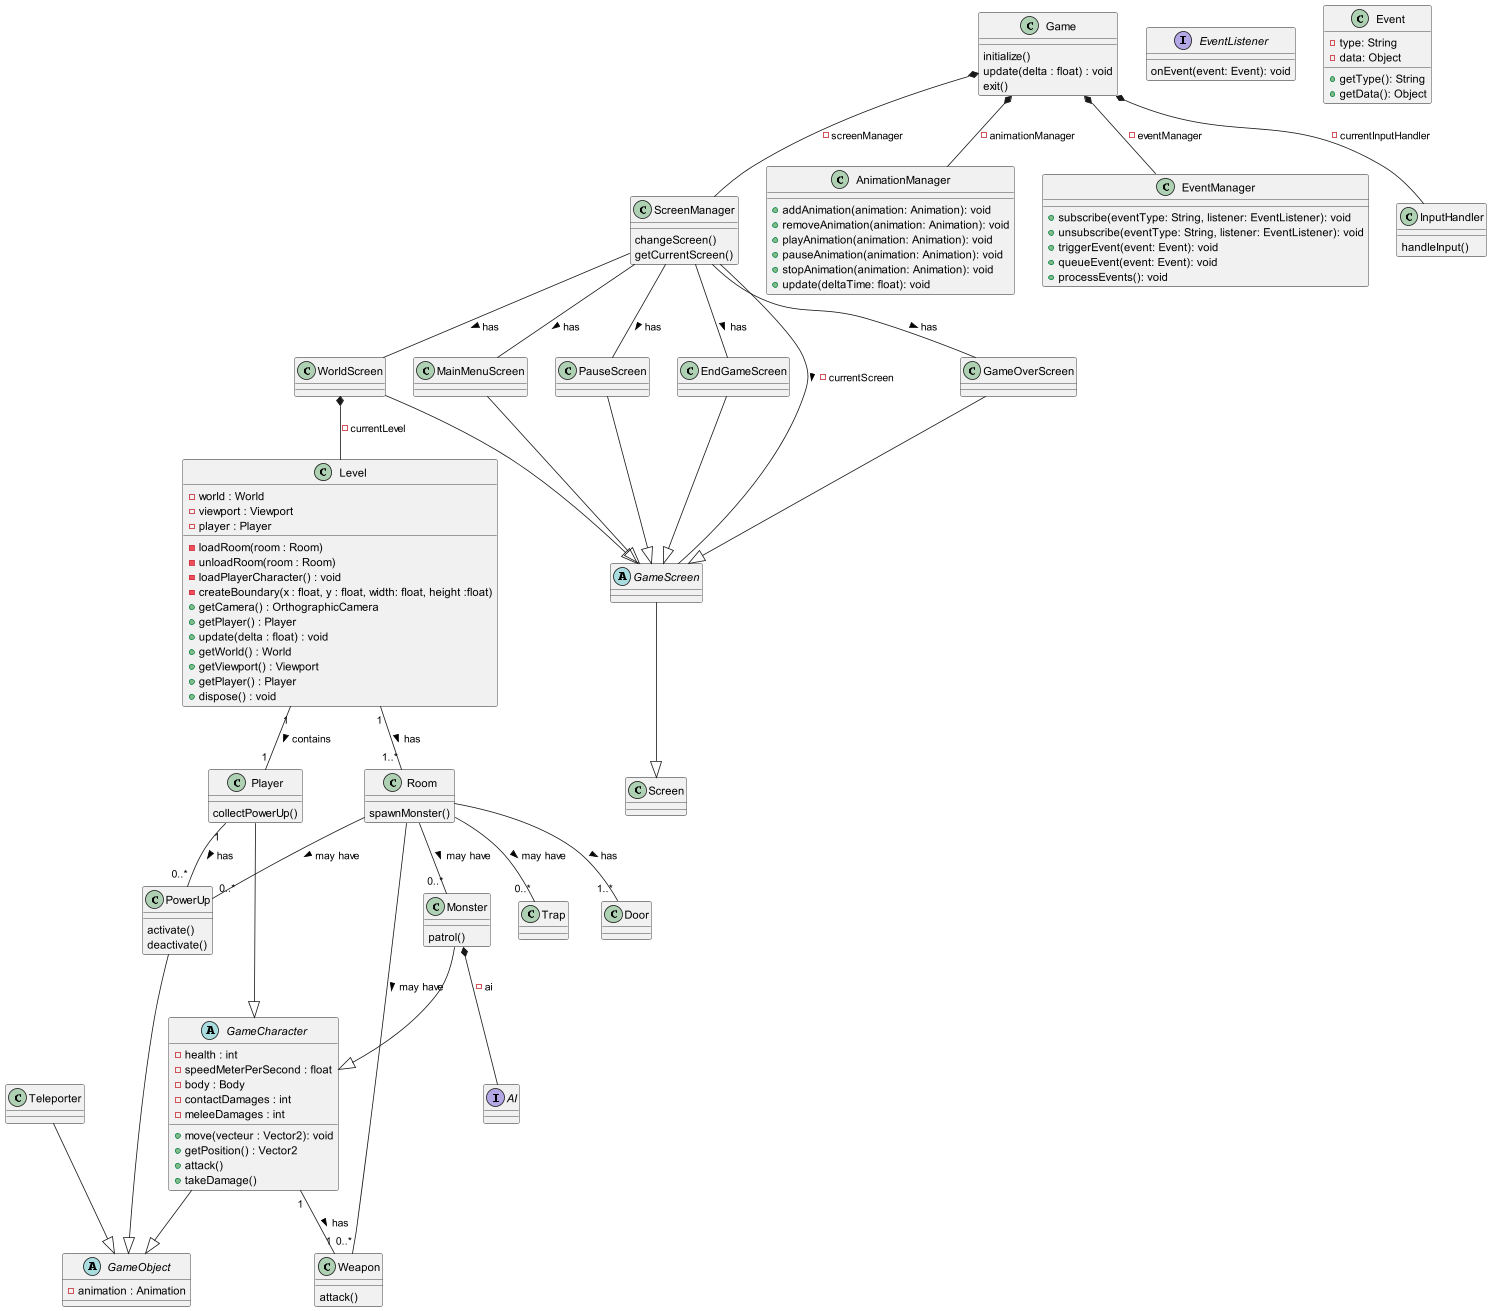

The diagram above was rendered by PlantUML. Its source (embedded in the PNG):
@startuml

class Game {
    initialize()
    update(delta : float) : void
    exit()
}

Game *-- ScreenManager : -screenManager
Game *-- AnimationManager : -animationManager
Game *-- EventManager : -eventManager
Game *-- InputHandler : -currentInputHandler

abstract class GameObject {
    - animation : Animation
}

abstract class GameCharacter {
    - health : int
    - speedMeterPerSecond : float
    - body : Body
    - contactDamages : int
    - meleeDamages : int
    + move(vecteur : Vector2): void
    + getPosition() : Vector2
    + attack()
    + takeDamage()
}
GameCharacter --|> GameObject

GameCharacter "1" -- "1" Weapon : has >

class Player {
    collectPowerUp()
}
Player --|> GameCharacter
Player "1" -- "0..*" PowerUp : has >


class Monster {
    patrol()
}
Monster --|> GameCharacter
Monster *-- AI : -ai

class Weapon {
    attack()
}

class PowerUp {
    activate()
    deactivate()
}
PowerUp --|> GameObject

class Trap {

}

class Teleporter {

}
Teleporter --|> GameObject

class Level {
    - world : World
    - viewport : Viewport
    - player : Player
    - loadRoom(room : Room)
    - unloadRoom(room : Room)
    - loadPlayerCharacter() : void
    - createBoundary(x : float, y : float, width: float, height :float)
    + getCamera() : OrthographicCamera
    + getPlayer() : Player
    + update(delta : float) : void
    + getWorld() : World
    + getViewport() : Viewport
    + getPlayer() : Player
    + dispose() : void
}

Level "1"--"1..*" Room : has >
Level "1"--"1" Player : contains >

class Room {
    spawnMonster()
}

Room -- "0..*" PowerUp : may have >
Room -- "0..*" Weapon : may have >
Room -- "1..*" Door : has >
Room -- "0..*" Trap : may have >
Room -- "0..*" Monster : may have >

class Door {

}

class ScreenManager {
    changeScreen()
    getCurrentScreen()
}

ScreenManager -- GameScreen : -currentScreen >
ScreenManager -- GameOverScreen : has >
ScreenManager -- WorldScreen : has >
ScreenManager -- MainMenuScreen : has >
ScreenManager -- PauseScreen : has >
ScreenManager -- EndGameScreen : has >

abstract GameScreen {}
GameScreen --|> Screen

class MainMenuScreen {

}

class WorldScreen {

}
WorldScreen *-- Level : -currentLevel

class PauseScreen {

}

class GameOverScreen {

}

class EndGameScreen {

}

MainMenuScreen --|> GameScreen
WorldScreen --|> GameScreen
PauseScreen --|> GameScreen
GameOverScreen --|> GameScreen
EndGameScreen --|> GameScreen

class AnimationManager {
    + addAnimation(animation: Animation): void
    + removeAnimation(animation: Animation): void
    + playAnimation(animation: Animation): void
    + pauseAnimation(animation: Animation): void
    + stopAnimation(animation: Animation): void
    + update(deltaTime: float): void
}

class EventManager {
    + subscribe(eventType: String, listener: EventListener): void
    + unsubscribe(eventType: String, listener: EventListener): void
    + triggerEvent(event: Event): void
    + queueEvent(event: Event): void
    + processEvents(): void
}

interface EventListener {
    onEvent(event: Event): void
}

class Event {
    - type: String
    - data: Object
    + getType(): String
    + getData(): Object
}

class InputHandler {
    handleInput()
}

interface AI {
}

@enduml